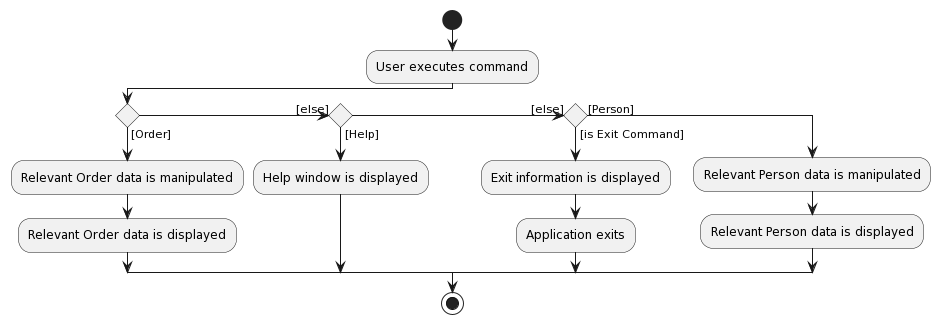

The diagram above was rendered by PlantUML. Its source (embedded in the PNG):
@startuml
start

:User executes command;
if () then ([Order])
    :Relevant Order data is manipulated;
    :Relevant Order data is displayed;
([else]) else if () then ([Help])
    :Help window is displayed;
([else]) else if () then ([is Exit Command])
    :Exit information is displayed;
    :Application exits;
else ([Person])
    :Relevant Person data is manipulated;
    :Relevant Person data is displayed;
endif

stop
@enduml